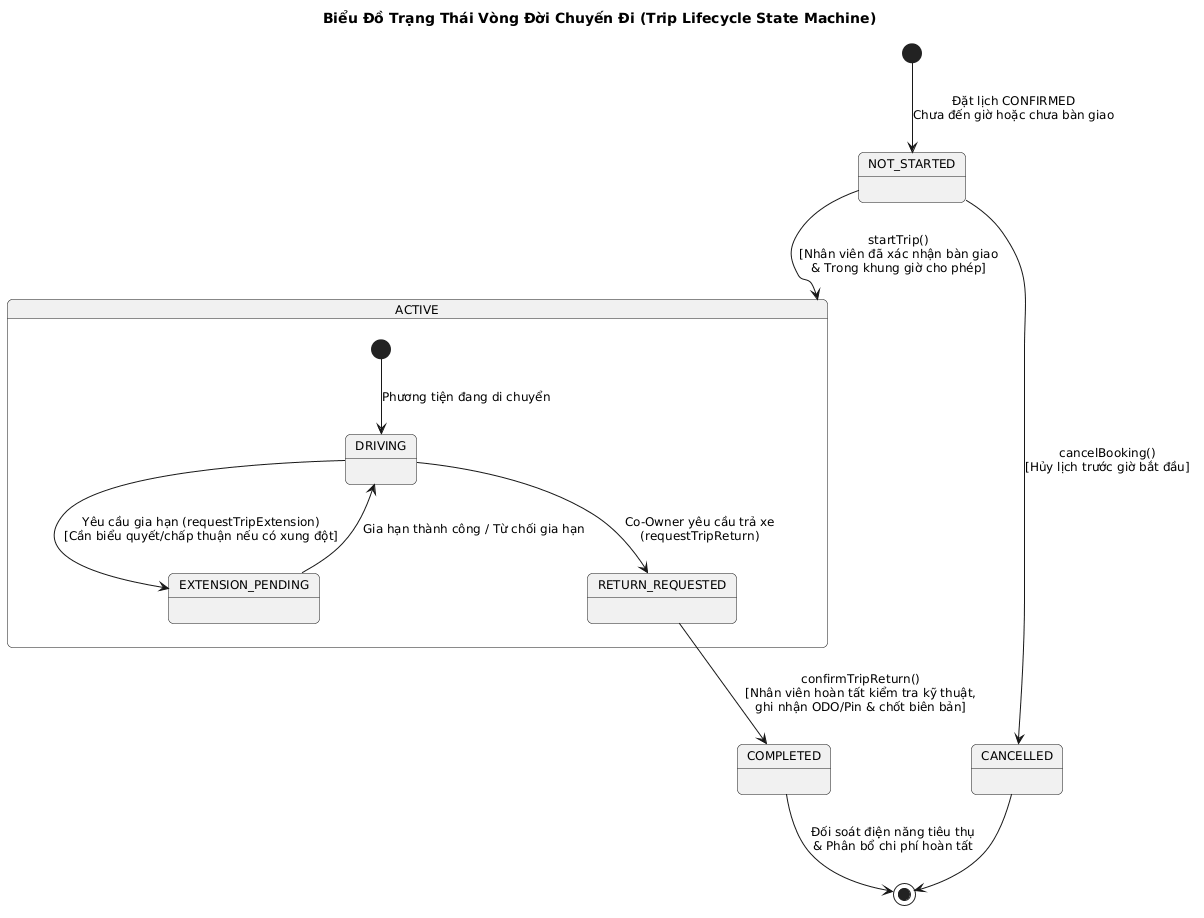

The diagram above was rendered by PlantUML. Its source (embedded in the PNG):
@startuml
skinparam backgroundColor #FFFFFF
skinparam defaultFontName "Times New Roman"
skinparam defaultFontSize 12
skinparam roundCorner 10

title Biểu Đồ Trạng Thái Vòng Đời Chuyến Đi (Trip Lifecycle State Machine)

[*] --> NOT_STARTED : Đặt lịch CONFIRMED\nChưa đến giờ hoặc chưa bàn giao

NOT_STARTED --> ACTIVE : startTrip()\n[Nhân viên đã xác nhận bàn giao\n& Trong khung giờ cho phép]

state ACTIVE {
    [*] --> DRIVING : Phương tiện đang di chuyển
    DRIVING --> EXTENSION_PENDING : Yêu cầu gia hạn (requestTripExtension)\n[Cần biểu quyết/chấp thuận nếu có xung đột]
    EXTENSION_PENDING --> DRIVING : Gia hạn thành công / Từ chối gia hạn
    DRIVING --> RETURN_REQUESTED : Co-Owner yêu cầu trả xe\n(requestTripReturn)
}

RETURN_REQUESTED --> COMPLETED : confirmTripReturn()\n[Nhân viên hoàn tất kiểm tra kỹ thuật,\nghi nhận ODO/Pin & chốt biên bản]

NOT_STARTED --> CANCELLED : cancelBooking()\n[Hủy lịch trước giờ bắt đầu]

COMPLETED --> [*] : Đối soát điện năng tiêu thụ\n& Phân bổ chi phí hoàn tất
CANCELLED --> [*]
@enduml